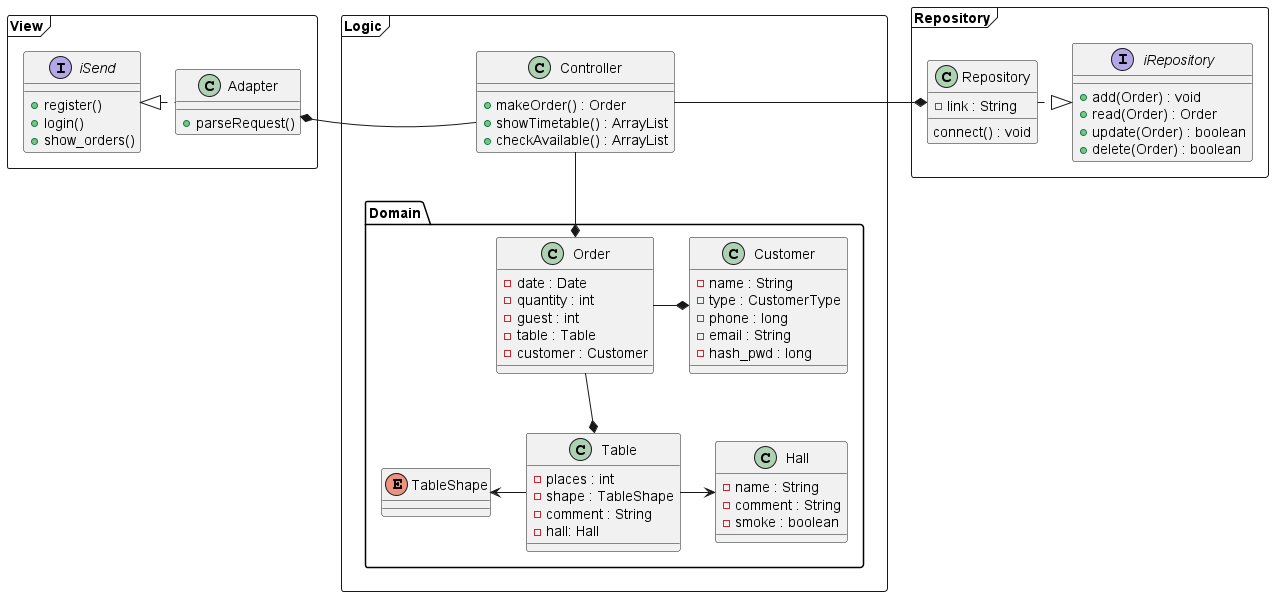

The diagram above was rendered by PlantUML. Its source (embedded in the PNG):
@startuml UML Table Order
' skinparam linetype ortho
' allowmixing

package View as view <<Frame>> {
    class Adapter {
        +parseRequest()
        
    }
    interface iSend {
        +register()
        +login()
        +show_orders()
    }
    iSend <|.right. Adapter
}

package Logic as logic <<Frame>> {
    class Controller {
        +makeOrder() : Order
        +showTimetable() : ArrayList
        +checkAvailable() : ArrayList
    }
    package Domain {
        class Order {
            -date : Date
            -quantity : int
            -guest : int
            -table : Table
            -customer : Customer
        }

        class Customer {
            -name : String
            -type : CustomerType 
            -phone : long
            -email : String
            -hash_pwd : long         
        }

        class Table {
            -places : int
            -shape : TableShape
            -comment : String
            -hall: Hall
        }
        enum TableShape

        class Hall {
            -name : String
            -comment : String
            -smoke : boolean
        }

        Order -right-* Customer
        Order -down-* Table
        Order *-up- Controller
        Table -left-> TableShape
        Table -right-> Hall

    }
}

package Repository as repo <<Frame>> {
    class Repository {
        - link : String
        connect() : void
    }

    interface iRepository {
        + add(Order) : void
        + read(Order) : Order
        + update(Order) : boolean
        + delete(Order) : boolean
    }

    iRepository <|.left. Repository
} 


Controller -left-* Adapter
Controller -right-* Repository

@enduml